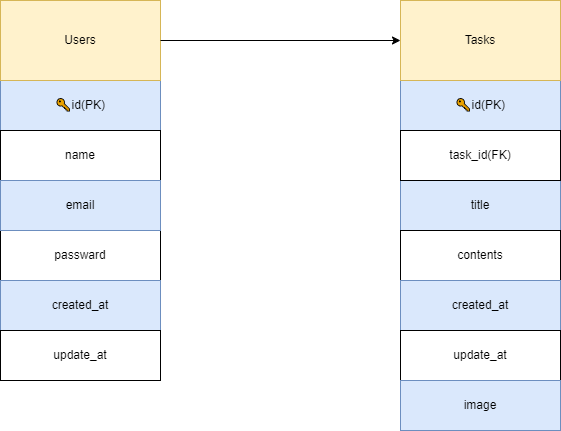

The diagram above was exported from draw.io. Its source (the exported page's mxGraphModel, read from the mxfile embedded in the PNG):
<mxGraphModel dx="970" dy="710" grid="1" gridSize="10" guides="1" tooltips="1" connect="1" arrows="1" fold="1" page="1" pageScale="1" pageWidth="827" pageHeight="1169" background="#ffffff" math="0" shadow="0">
  <root>
    <mxCell id="0" />
    <mxCell id="1" parent="0" />
    <mxCell id="24" value="🔑id(PK)" style="rounded=0;whiteSpace=wrap;html=1;fillColor=#dae8fc;strokeColor=#6c8ebf;" parent="1" vertex="1">
      <mxGeometry x="120" y="440" width="160" height="50" as="geometry" />
    </mxCell>
    <mxCell id="25" value="Users" style="rounded=0;whiteSpace=wrap;html=1;fillColor=#fff2cc;strokeColor=#d6b656;" parent="1" vertex="1">
      <mxGeometry x="120" y="360" width="160" height="80" as="geometry" />
    </mxCell>
    <mxCell id="27" value="name" style="rounded=0;whiteSpace=wrap;html=1;" parent="1" vertex="1">
      <mxGeometry x="120" y="490" width="160" height="50" as="geometry" />
    </mxCell>
    <mxCell id="28" value="passward" style="rounded=0;whiteSpace=wrap;html=1;" parent="1" vertex="1">
      <mxGeometry x="120" y="590" width="160" height="50" as="geometry" />
    </mxCell>
    <mxCell id="30" value="created_at" style="rounded=0;whiteSpace=wrap;html=1;fillColor=#dae8fc;strokeColor=#6c8ebf;" parent="1" vertex="1">
      <mxGeometry x="120" y="640" width="160" height="50" as="geometry" />
    </mxCell>
    <mxCell id="31" value="update_at" style="rounded=0;whiteSpace=wrap;html=1;" parent="1" vertex="1">
      <mxGeometry x="120" y="690" width="160" height="50" as="geometry" />
    </mxCell>
    <mxCell id="34" value="🔑id(PK)" style="rounded=0;whiteSpace=wrap;html=1;fillColor=#dae8fc;strokeColor=#6c8ebf;" parent="1" vertex="1">
      <mxGeometry x="520" y="440" width="160" height="50" as="geometry" />
    </mxCell>
    <mxCell id="35" value="Tasks" style="rounded=0;whiteSpace=wrap;html=1;fillColor=#fff2cc;strokeColor=#d6b656;" parent="1" vertex="1">
      <mxGeometry x="520" y="360" width="160" height="80" as="geometry" />
    </mxCell>
    <mxCell id="36" value="title" style="rounded=0;whiteSpace=wrap;html=1;fillColor=#dae8fc;strokeColor=#6c8ebf;" parent="1" vertex="1">
      <mxGeometry x="520" y="540" width="160" height="50" as="geometry" />
    </mxCell>
    <mxCell id="37" value="contents" style="rounded=0;whiteSpace=wrap;html=1;" parent="1" vertex="1">
      <mxGeometry x="520" y="590" width="160" height="50" as="geometry" />
    </mxCell>
    <mxCell id="38" value="created_at" style="rounded=0;whiteSpace=wrap;html=1;fillColor=#dae8fc;strokeColor=#6c8ebf;" parent="1" vertex="1">
      <mxGeometry x="520" y="640" width="160" height="50" as="geometry" />
    </mxCell>
    <mxCell id="39" value="update_at" style="rounded=0;whiteSpace=wrap;html=1;" parent="1" vertex="1">
      <mxGeometry x="520" y="690" width="160" height="50" as="geometry" />
    </mxCell>
    <mxCell id="46" value="image" style="rounded=0;whiteSpace=wrap;html=1;fillColor=#dae8fc;strokeColor=#6c8ebf;" parent="1" vertex="1">
      <mxGeometry x="520" y="740" width="160" height="50" as="geometry" />
    </mxCell>
    <mxCell id="47" value="task_id(FK)" style="rounded=0;whiteSpace=wrap;html=1;" parent="1" vertex="1">
      <mxGeometry x="520" y="490" width="160" height="50" as="geometry" />
    </mxCell>
    <mxCell id="50" value="" style="endArrow=classic;html=1;exitX=1;exitY=0.5;exitDx=0;exitDy=0;entryX=0;entryY=0.5;entryDx=0;entryDy=0;" parent="1" source="25" target="35" edge="1">
      <mxGeometry width="50" height="50" relative="1" as="geometry">
        <mxPoint x="390" y="570" as="sourcePoint" />
        <mxPoint x="440" y="520" as="targetPoint" />
      </mxGeometry>
    </mxCell>
    <mxCell id="51" value="email" style="rounded=0;whiteSpace=wrap;html=1;fillColor=#dae8fc;strokeColor=#6c8ebf;" vertex="1" parent="1">
      <mxGeometry x="120" y="540" width="160" height="50" as="geometry" />
    </mxCell>
  </root>
</mxGraphModel>